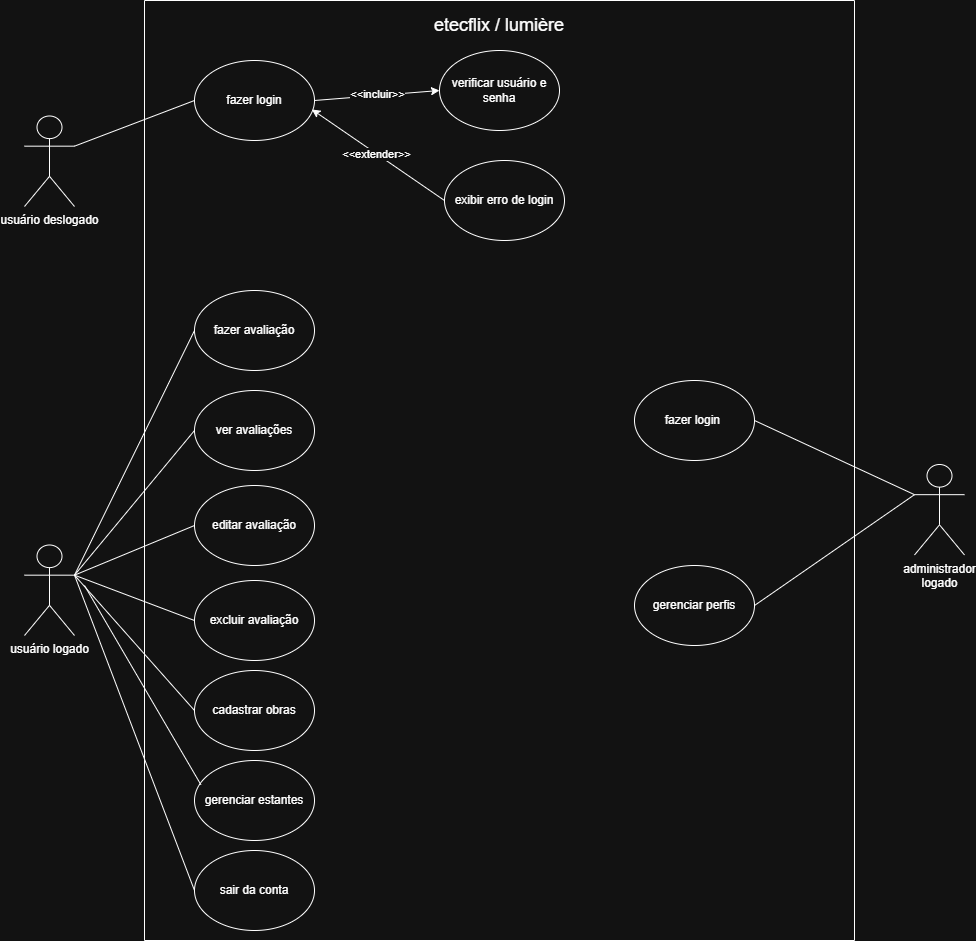

The diagram above was exported from draw.io. Its source (the exported page's mxGraphModel, read from the mxfile embedded in the PNG):
<mxGraphModel dx="1933" dy="605" grid="1" gridSize="10" guides="1" tooltips="1" connect="1" arrows="1" fold="1" page="1" pageScale="1" pageWidth="827" pageHeight="1169" math="0" shadow="0">
  <root>
    <mxCell id="0" />
    <mxCell id="1" parent="0" />
    <mxCell id="TX6Rcq9Qn5cRlnR2OY6U-1" value="" style="swimlane;startSize=0;" parent="1" vertex="1">
      <mxGeometry x="-300" y="30" width="710" height="940" as="geometry" />
    </mxCell>
    <mxCell id="TX6Rcq9Qn5cRlnR2OY6U-2" value="&lt;font style=&quot;font-size: 18px;&quot;&gt;etecflix / lumière&lt;/font&gt;" style="text;html=1;whiteSpace=wrap;strokeColor=none;fillColor=none;align=center;verticalAlign=middle;rounded=0;" parent="TX6Rcq9Qn5cRlnR2OY6U-1" vertex="1">
      <mxGeometry x="275" y="10" width="160" height="30" as="geometry" />
    </mxCell>
    <mxCell id="s9BcwQ4-4ZIGX9Hh8IGB-1" value="usuário logado&lt;div&gt;&lt;br&gt;&lt;/div&gt;" style="shape=umlActor;verticalLabelPosition=bottom;verticalAlign=top;html=1;outlineConnect=0;" parent="TX6Rcq9Qn5cRlnR2OY6U-1" vertex="1">
      <mxGeometry x="-120" y="544.5" width="50" height="90.5" as="geometry" />
    </mxCell>
    <mxCell id="TX6Rcq9Qn5cRlnR2OY6U-4" value="fazer login" style="ellipse;whiteSpace=wrap;html=1;" parent="TX6Rcq9Qn5cRlnR2OY6U-1" vertex="1">
      <mxGeometry x="50" y="60" width="120" height="80" as="geometry" />
    </mxCell>
    <mxCell id="TX6Rcq9Qn5cRlnR2OY6U-5" value="fazer avaliação" style="ellipse;whiteSpace=wrap;html=1;" parent="TX6Rcq9Qn5cRlnR2OY6U-1" vertex="1">
      <mxGeometry x="50" y="290" width="120" height="80" as="geometry" />
    </mxCell>
    <mxCell id="TX6Rcq9Qn5cRlnR2OY6U-6" value="ver avaliações" style="ellipse;whiteSpace=wrap;html=1;" parent="TX6Rcq9Qn5cRlnR2OY6U-1" vertex="1">
      <mxGeometry x="50" y="390" width="120" height="80" as="geometry" />
    </mxCell>
    <mxCell id="TX6Rcq9Qn5cRlnR2OY6U-7" value="editar avaliação" style="ellipse;whiteSpace=wrap;html=1;" parent="TX6Rcq9Qn5cRlnR2OY6U-1" vertex="1">
      <mxGeometry x="50" y="485" width="120" height="80" as="geometry" />
    </mxCell>
    <mxCell id="TX6Rcq9Qn5cRlnR2OY6U-9" value="" style="endArrow=none;html=1;rounded=0;exitX=1;exitY=0.3333333333333333;exitDx=0;exitDy=0;exitPerimeter=0;entryX=0;entryY=0.5;entryDx=0;entryDy=0;" parent="TX6Rcq9Qn5cRlnR2OY6U-1" source="s9BcwQ4-4ZIGX9Hh8IGB-1" target="TX6Rcq9Qn5cRlnR2OY6U-5" edge="1">
      <mxGeometry width="50" height="50" relative="1" as="geometry">
        <mxPoint x="-350" y="670" as="sourcePoint" />
        <mxPoint x="-300" y="620" as="targetPoint" />
      </mxGeometry>
    </mxCell>
    <mxCell id="TX6Rcq9Qn5cRlnR2OY6U-10" value="" style="endArrow=none;html=1;rounded=0;entryX=1;entryY=0.3333333333333333;entryDx=0;entryDy=0;entryPerimeter=0;exitX=0;exitY=0.5;exitDx=0;exitDy=0;" parent="TX6Rcq9Qn5cRlnR2OY6U-1" source="TX6Rcq9Qn5cRlnR2OY6U-6" target="s9BcwQ4-4ZIGX9Hh8IGB-1" edge="1">
      <mxGeometry width="50" height="50" relative="1" as="geometry">
        <mxPoint x="-350" y="670" as="sourcePoint" />
        <mxPoint x="-300" y="620" as="targetPoint" />
      </mxGeometry>
    </mxCell>
    <mxCell id="TX6Rcq9Qn5cRlnR2OY6U-11" value="" style="endArrow=none;html=1;rounded=0;entryX=1;entryY=0.3333333333333333;entryDx=0;entryDy=0;entryPerimeter=0;exitX=0;exitY=0.5;exitDx=0;exitDy=0;" parent="TX6Rcq9Qn5cRlnR2OY6U-1" source="TX6Rcq9Qn5cRlnR2OY6U-7" target="s9BcwQ4-4ZIGX9Hh8IGB-1" edge="1">
      <mxGeometry width="50" height="50" relative="1" as="geometry">
        <mxPoint x="-350" y="670" as="sourcePoint" />
        <mxPoint x="-300" y="620" as="targetPoint" />
      </mxGeometry>
    </mxCell>
    <mxCell id="TX6Rcq9Qn5cRlnR2OY6U-15" value="excluir avaliação" style="ellipse;whiteSpace=wrap;html=1;" parent="TX6Rcq9Qn5cRlnR2OY6U-1" vertex="1">
      <mxGeometry x="50" y="580" width="120" height="80" as="geometry" />
    </mxCell>
    <mxCell id="TX6Rcq9Qn5cRlnR2OY6U-16" value="cadastrar obras" style="ellipse;whiteSpace=wrap;html=1;" parent="TX6Rcq9Qn5cRlnR2OY6U-1" vertex="1">
      <mxGeometry x="50" y="670" width="120" height="80" as="geometry" />
    </mxCell>
    <mxCell id="TX6Rcq9Qn5cRlnR2OY6U-18" value="" style="endArrow=none;html=1;rounded=0;entryX=0;entryY=0.5;entryDx=0;entryDy=0;exitX=1;exitY=0.3333333333333333;exitDx=0;exitDy=0;exitPerimeter=0;" parent="TX6Rcq9Qn5cRlnR2OY6U-1" source="s9BcwQ4-4ZIGX9Hh8IGB-1" target="TX6Rcq9Qn5cRlnR2OY6U-15" edge="1">
      <mxGeometry width="50" height="50" relative="1" as="geometry">
        <mxPoint x="-70" y="580" as="sourcePoint" />
        <mxPoint x="200" y="660" as="targetPoint" />
      </mxGeometry>
    </mxCell>
    <mxCell id="TX6Rcq9Qn5cRlnR2OY6U-19" value="" style="endArrow=none;html=1;rounded=0;exitX=1;exitY=0.3333333333333333;exitDx=0;exitDy=0;exitPerimeter=0;entryX=0;entryY=0.5;entryDx=0;entryDy=0;" parent="TX6Rcq9Qn5cRlnR2OY6U-1" source="s9BcwQ4-4ZIGX9Hh8IGB-1" target="TX6Rcq9Qn5cRlnR2OY6U-16" edge="1">
      <mxGeometry width="50" height="50" relative="1" as="geometry">
        <mxPoint x="150" y="710" as="sourcePoint" />
        <mxPoint x="200" y="660" as="targetPoint" />
      </mxGeometry>
    </mxCell>
    <mxCell id="TX6Rcq9Qn5cRlnR2OY6U-20" value="gerenciar perfis" style="ellipse;whiteSpace=wrap;html=1;" parent="TX6Rcq9Qn5cRlnR2OY6U-1" vertex="1">
      <mxGeometry x="490" y="565" width="120" height="80" as="geometry" />
    </mxCell>
    <mxCell id="TX6Rcq9Qn5cRlnR2OY6U-25" value="verificar usuário e senha" style="ellipse;whiteSpace=wrap;html=1;" parent="TX6Rcq9Qn5cRlnR2OY6U-1" vertex="1">
      <mxGeometry x="295" y="50" width="120" height="80" as="geometry" />
    </mxCell>
    <mxCell id="TX6Rcq9Qn5cRlnR2OY6U-26" value="exibir erro de login" style="ellipse;whiteSpace=wrap;html=1;" parent="TX6Rcq9Qn5cRlnR2OY6U-1" vertex="1">
      <mxGeometry x="300" y="160" width="120" height="80" as="geometry" />
    </mxCell>
    <mxCell id="TX6Rcq9Qn5cRlnR2OY6U-27" value="" style="endArrow=classic;html=1;rounded=0;exitX=1;exitY=0.5;exitDx=0;exitDy=0;entryX=0;entryY=0.5;entryDx=0;entryDy=0;" parent="TX6Rcq9Qn5cRlnR2OY6U-1" source="TX6Rcq9Qn5cRlnR2OY6U-4" target="TX6Rcq9Qn5cRlnR2OY6U-25" edge="1">
      <mxGeometry width="50" height="50" relative="1" as="geometry">
        <mxPoint x="-30" y="470" as="sourcePoint" />
        <mxPoint x="20" y="420" as="targetPoint" />
      </mxGeometry>
    </mxCell>
    <mxCell id="TX6Rcq9Qn5cRlnR2OY6U-28" value="&amp;lt;&amp;lt;incluir&amp;gt;&amp;gt;" style="edgeLabel;html=1;align=center;verticalAlign=middle;resizable=0;points=[];" parent="TX6Rcq9Qn5cRlnR2OY6U-27" connectable="0" vertex="1">
      <mxGeometry x="0.0102" y="1" relative="1" as="geometry">
        <mxPoint as="offset" />
      </mxGeometry>
    </mxCell>
    <mxCell id="TX6Rcq9Qn5cRlnR2OY6U-29" value="" style="endArrow=classic;html=1;rounded=0;exitX=0;exitY=0.5;exitDx=0;exitDy=0;entryX=0.978;entryY=0.612;entryDx=0;entryDy=0;entryPerimeter=0;" parent="TX6Rcq9Qn5cRlnR2OY6U-1" source="TX6Rcq9Qn5cRlnR2OY6U-26" target="TX6Rcq9Qn5cRlnR2OY6U-4" edge="1">
      <mxGeometry width="50" height="50" relative="1" as="geometry">
        <mxPoint x="-30" y="470" as="sourcePoint" />
        <mxPoint x="20" y="420" as="targetPoint" />
      </mxGeometry>
    </mxCell>
    <mxCell id="TX6Rcq9Qn5cRlnR2OY6U-30" value="&amp;lt;&amp;lt;extender&amp;gt;&amp;gt;" style="edgeLabel;html=1;align=center;verticalAlign=middle;resizable=0;points=[];" parent="TX6Rcq9Qn5cRlnR2OY6U-29" connectable="0" vertex="1">
      <mxGeometry x="0.0291" y="1" relative="1" as="geometry">
        <mxPoint as="offset" />
      </mxGeometry>
    </mxCell>
    <mxCell id="TX6Rcq9Qn5cRlnR2OY6U-31" value="fazer login&amp;nbsp;" style="ellipse;whiteSpace=wrap;html=1;" parent="TX6Rcq9Qn5cRlnR2OY6U-1" vertex="1">
      <mxGeometry x="490" y="380" width="120" height="80" as="geometry" />
    </mxCell>
    <mxCell id="bD8QRJRdC-HG1b1uncIb-1" value="sair da conta" style="ellipse;whiteSpace=wrap;html=1;" parent="TX6Rcq9Qn5cRlnR2OY6U-1" vertex="1">
      <mxGeometry x="50" y="850" width="120" height="80" as="geometry" />
    </mxCell>
    <mxCell id="bD8QRJRdC-HG1b1uncIb-3" value="" style="endArrow=none;html=1;rounded=0;exitX=0;exitY=0.5;exitDx=0;exitDy=0;entryX=1;entryY=0.3333333333333333;entryDx=0;entryDy=0;entryPerimeter=0;" parent="TX6Rcq9Qn5cRlnR2OY6U-1" source="bD8QRJRdC-HG1b1uncIb-1" target="s9BcwQ4-4ZIGX9Hh8IGB-1" edge="1">
      <mxGeometry width="50" height="50" relative="1" as="geometry">
        <mxPoint x="170" y="810" as="sourcePoint" />
        <mxPoint x="220" y="760" as="targetPoint" />
      </mxGeometry>
    </mxCell>
    <mxCell id="WgP-cazeH5GjEgFhqCWZ-1" value="gerenciar estantes" style="ellipse;whiteSpace=wrap;html=1;" parent="TX6Rcq9Qn5cRlnR2OY6U-1" vertex="1">
      <mxGeometry x="50" y="760" width="120" height="80" as="geometry" />
    </mxCell>
    <mxCell id="WgP-cazeH5GjEgFhqCWZ-2" value="" style="endArrow=none;html=1;rounded=0;exitX=1;exitY=0.3333333333333333;exitDx=0;exitDy=0;exitPerimeter=0;entryX=0.053;entryY=0.302;entryDx=0;entryDy=0;entryPerimeter=0;" parent="TX6Rcq9Qn5cRlnR2OY6U-1" target="WgP-cazeH5GjEgFhqCWZ-1" edge="1">
      <mxGeometry width="50" height="50" relative="1" as="geometry">
        <mxPoint x="-60" y="585" as="sourcePoint" />
        <mxPoint x="60" y="720" as="targetPoint" />
      </mxGeometry>
    </mxCell>
    <mxCell id="TX6Rcq9Qn5cRlnR2OY6U-3" value="administrador&lt;div&gt;logado&lt;/div&gt;" style="shape=umlActor;verticalLabelPosition=bottom;verticalAlign=top;html=1;outlineConnect=0;" parent="1" vertex="1">
      <mxGeometry x="470" y="494" width="50" height="90.5" as="geometry" />
    </mxCell>
    <mxCell id="TX6Rcq9Qn5cRlnR2OY6U-12" value="usuário deslogado&lt;div&gt;&amp;nbsp;&lt;/div&gt;" style="shape=umlActor;verticalLabelPosition=bottom;verticalAlign=top;html=1;outlineConnect=0;" parent="1" vertex="1">
      <mxGeometry x="-420" y="145.5" width="50" height="90.5" as="geometry" />
    </mxCell>
    <mxCell id="TX6Rcq9Qn5cRlnR2OY6U-14" value="" style="endArrow=none;html=1;rounded=0;entryX=1;entryY=0.3333333333333333;entryDx=0;entryDy=0;entryPerimeter=0;exitX=0;exitY=0.5;exitDx=0;exitDy=0;" parent="1" target="TX6Rcq9Qn5cRlnR2OY6U-12" edge="1">
      <mxGeometry width="50" height="50" relative="1" as="geometry">
        <mxPoint x="-250" y="130" as="sourcePoint" />
        <mxPoint x="-590" y="300" as="targetPoint" />
      </mxGeometry>
    </mxCell>
    <mxCell id="TX6Rcq9Qn5cRlnR2OY6U-23" value="" style="endArrow=none;html=1;rounded=0;entryX=0;entryY=0.3333333333333333;entryDx=0;entryDy=0;entryPerimeter=0;exitX=1;exitY=0.5;exitDx=0;exitDy=0;" parent="1" source="TX6Rcq9Qn5cRlnR2OY6U-20" target="TX6Rcq9Qn5cRlnR2OY6U-3" edge="1">
      <mxGeometry width="50" height="50" relative="1" as="geometry">
        <mxPoint x="-110" y="490" as="sourcePoint" />
        <mxPoint x="-60" y="440" as="targetPoint" />
      </mxGeometry>
    </mxCell>
    <mxCell id="TX6Rcq9Qn5cRlnR2OY6U-32" value="" style="endArrow=none;html=1;rounded=0;exitX=1;exitY=0.5;exitDx=0;exitDy=0;entryX=0;entryY=0.3333333333333333;entryDx=0;entryDy=0;entryPerimeter=0;" parent="1" source="TX6Rcq9Qn5cRlnR2OY6U-31" target="TX6Rcq9Qn5cRlnR2OY6U-3" edge="1">
      <mxGeometry width="50" height="50" relative="1" as="geometry">
        <mxPoint x="-330" y="490" as="sourcePoint" />
        <mxPoint x="480" y="310" as="targetPoint" />
      </mxGeometry>
    </mxCell>
  </root>
</mxGraphModel>